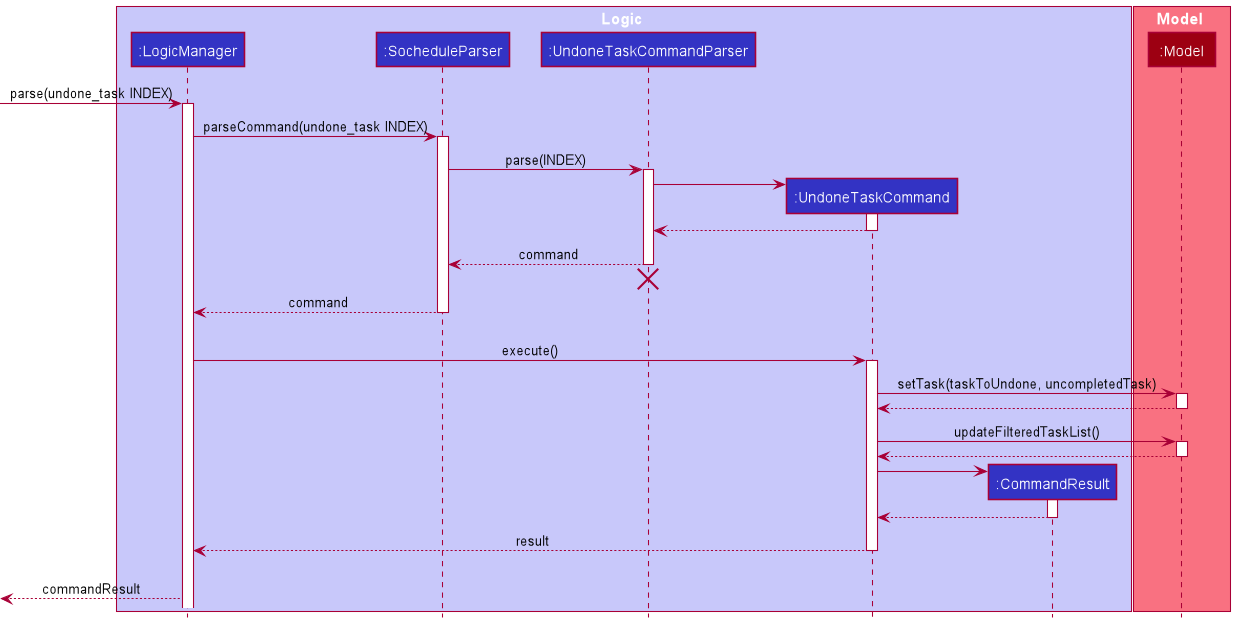

The diagram above was rendered by PlantUML. Its source (embedded in the PNG):
@startuml
!include style.puml

box Logic LOGIC_COLOR_T1
participant ":LogicManager" as LogicManager LOGIC_COLOR
participant ":SocheduleParser" as SocheduleParser LOGIC_COLOR
participant ":UndoneTaskCommandParser" as UndoneTaskCommandParser LOGIC_COLOR
participant ":UndoneTaskCommand" as UndoneTaskCommand LOGIC_COLOR
participant ":CommandResult" as CommandResult LOGIC_COLOR
end box

box Model MODEL_COLOR_T1
participant ":Model" as Model MODEL_COLOR
end box

[-> LogicManager : parse(undone_task INDEX)
activate LogicManager

LogicManager -> SocheduleParser : parseCommand(undone_task INDEX)
activate SocheduleParser

SocheduleParser -> UndoneTaskCommandParser: parse(INDEX)
activate UndoneTaskCommandParser

create UndoneTaskCommand
UndoneTaskCommandParser -> UndoneTaskCommand
activate UndoneTaskCommand
UndoneTaskCommandParser <--UndoneTaskCommand : 
deactivate UndoneTaskCommand

SocheduleParser <--UndoneTaskCommandParser : command
deactivate UndoneTaskCommandParser
'Hidden arrow to position the destroy marker below the end of the activation bar.
UndoneTaskCommandParser -[hidden]->[
destroy UndoneTaskCommandParser

LogicManager <-- SocheduleParser : command
deactivate SocheduleParser
'Hidden arrow to position the destroy marker below the end of the activation bar.
SocheduleParser -[hidden]->[

LogicManager -> UndoneTaskCommand : execute()
activate UndoneTaskCommand

UndoneTaskCommand -> Model : setTask(taskToUndone, uncompletedTask)
activate Model
UndoneTaskCommand <-- Model
deactivate Model

UndoneTaskCommand -> Model : updateFilteredTaskList()
activate Model
UndoneTaskCommand <-- Model
deactivate Model

create CommandResult
UndoneTaskCommand -> CommandResult
activate CommandResult
UndoneTaskCommand <-- CommandResult
deactivate CommandResult

LogicManager <-- UndoneTaskCommand: result
deactivate UndoneTaskCommand
'Hidden arrow to position the destroy marker below the end of the activation bar.
UndoneTaskCommand -[hidden]->[

[<-- LogicManager : commandResult
@enduml